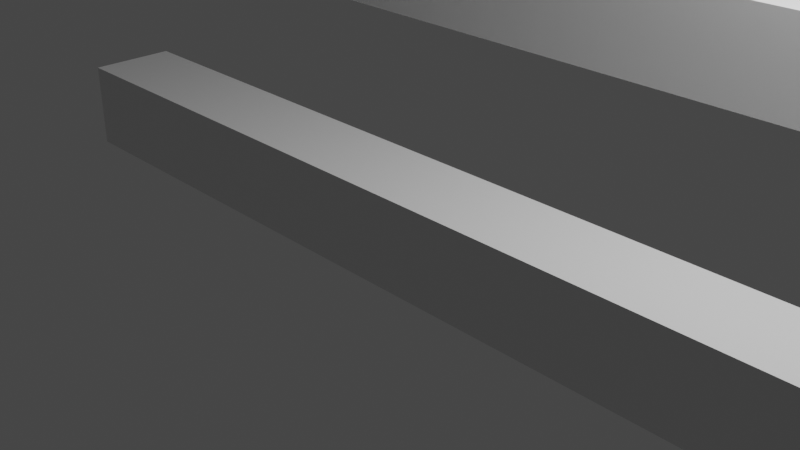 # Source: Level1.blend  (saved by Blender 2.80.75; exported with 4.5.12 LTS)
import bpy
from mathutils import Matrix  # noqa: F401  (used for matrix-valued properties, if any)

bpy.ops.wm.read_factory_settings(use_empty=True)
scene = bpy.context.scene
scene.name = 'Scene'

# ---- collections
col_collection = bpy.data.collections.new('Collection'); scene.collection.children.link(col_collection)

# ---- materials (node trees are filled in below, after node groups)
mat_material = bpy.data.materials.new('Material')
mat_material.alpha_threshold = 0.0
mat_material.use_transparent_shadow = False
mat_material.line_color = (0.0, 0.0, 0.0, 1.0)

# ---- material node trees
mat_material.use_nodes = True; mat_material.node_tree.nodes.clear()
_N = mat_material.node_tree.nodes; _L = mat_material.node_tree.links
n0 = _N.new('ShaderNodeOutputMaterial'); n0.name = 'Material Output'; n0.location = (300, 300)
n1 = _N.new('ShaderNodeBsdfPrincipled'); n1.name = 'Principled BSDF'; n1.location = (10, 300)
n1.distribution = 'GGX'
n1.subsurface_method = 'BURLEY'
n1.inputs[2].default_value = 0.4
n1.inputs[3].default_value = 1.45
n1.inputs[27].default_value = (0.0, 0.0, 0.0, 1.0)
n1.inputs[28].default_value = 1.0
_L.new(n1.outputs[0], n0.inputs[0])
n0.is_active_output = True

# ---- world
world_world = bpy.data.worlds.new('World'); scene.world = world_world
world_world.use_nodes = True; world_world.node_tree.nodes.clear()
_N = world_world.node_tree.nodes; _L = world_world.node_tree.links
n0 = _N.new('ShaderNodeOutputWorld'); n0.name = 'World Output'; n0.location = (300, 300)
n1 = _N.new('ShaderNodeBackground'); n1.name = 'Background'; n1.location = (10, 300)
n1.inputs[0].default_value = (0.05088, 0.05088, 0.05088, 1.0)
_L.new(n1.outputs[0], n0.inputs[0])
n0.is_active_output = True
world_world.color = (0.05088, 0.05088, 0.05088)
world_world.use_sun_shadow = False
world_world.sun_shadow_jitter_overblur = 0.0

# ---- cameras
cam_camera = bpy.data.cameras.new('Camera')
cam_camera.clip_end = 100.0
cam_camera.ortho_scale = 7.314

# ---- lights
light_light = bpy.data.lights.new('Light', 'POINT')
light_light.transmission_factor = 0.0
light_light.energy = 1000.0
light_light.shadow_soft_size = 0.1
light_light.shadow_maximum_resolution = 0.006
light_light.use_absolute_resolution = True

# ---- meshes
me_cube = bpy.data.meshes.new('Cube')
me_cube.from_pydata([(1.0, 1.0, 1.0), (1.0, 1.0, -1.0), (1.0, -1.0, 1.0), (1.0, -1.0, -1.0), (-1.0, 1.0, 1.0), (-1.0, 1.0, -1.0), (-1.0, -1.0, 1.0), (-1.0, -1.0, -1.0)], [], [(0, 4, 6, 2), (3, 2, 6, 7), (7, 6, 4, 5), (5, 1, 3, 7), (1, 0, 2, 3), (5, 4, 0, 1)])
_uv = me_cube.uv_layers.new(name='UVMap')
_uv.uv.foreach_set('vector', [0.375, 0.0, 0.625, 0.0, 0.625, 0.25, 0.375, 0.25, 0.375, 0.25, 0.625, 0.25, 0.625, 0.5, 0.375, 0.5, 0.375, 0.5, 0.625, 0.5, 0.625, 0.75, 0.375, 0.75, 0.375, 0.75, 0.625, 0.75, 0.625, 1.0, 0.375, 1.0, 0.125, 0.5, 0.375, 0.5, 0.375, 0.75, 0.125, 0.75, 0.625, 0.5, 0.875, 0.5, 0.875, 0.75, 0.625, 0.75])
me_cube.materials.append(mat_material)
me_cube.use_remesh_preserve_volume = False
me_cube.use_remesh_preserve_attributes = False
me_cube.use_mirror_vertex_groups = False
me_cube.update()
me_cube_001 = bpy.data.meshes.new('Cube.001')
me_cube_001.from_pydata([(1.0, 1.0, 1.0), (1.0, 1.0, -1.0), (1.0, -1.0, 1.0), (1.0, -1.0, -1.0), (-1.0, 1.0, 1.0), (-1.0, 1.0, -1.0), (-1.0, -1.0, 1.0), (-1.0, -1.0, -1.0)], [], [(0, 4, 6, 2), (3, 2, 6, 7), (7, 6, 4, 5), (5, 1, 3, 7), (1, 0, 2, 3), (5, 4, 0, 1)])
_uv = me_cube_001.uv_layers.new(name='UVMap')
_uv.uv.foreach_set('vector', [0.375, 0.0, 0.625, 0.0, 0.625, 0.25, 0.375, 0.25, 0.375, 0.25, 0.625, 0.25, 0.625, 0.5, 0.375, 0.5, 0.375, 0.5, 0.625, 0.5, 0.625, 0.75, 0.375, 0.75, 0.375, 0.75, 0.625, 0.75, 0.625, 1.0, 0.375, 1.0, 0.125, 0.5, 0.375, 0.5, 0.375, 0.75, 0.125, 0.75, 0.625, 0.5, 0.875, 0.5, 0.875, 0.75, 0.625, 0.75])
me_cube_001.materials.append(mat_material)
me_cube_001.use_remesh_preserve_volume = False
me_cube_001.use_remesh_preserve_attributes = False
me_cube_001.use_mirror_vertex_groups = False
me_cube_001.update()

# ---- objects
ob_cube = bpy.data.objects.new('Cube', me_cube)
ob_light = bpy.data.objects.new('Light', light_light)
ob_camera = bpy.data.objects.new('Camera', cam_camera)
ob_cube_001 = bpy.data.objects.new('Cube.001', me_cube_001)

# ---- transforms, parenting, visibility, modifiers, constraints
ob_cube.location = (0.0, 0.0, 0.0)
ob_cube.scale = (5.0, 0.5, 0.5)
ob_cube.lock_rotations_4d = False
ob_cube.empty_display_type = 'ARROWS'
ob_cube.lineart.crease_threshold = 0.0
ob_light.location = (4.076, 1.005, 5.904)
ob_light.rotation_euler = (0.6503, 0.05522, 1.866)
ob_light.lock_rotations_4d = False
ob_light.empty_display_type = 'ARROWS'
ob_light.color = (0.0, 0.0, 0.0, 0.0)
ob_light.lineart.crease_threshold = 0.0
ob_camera.location = (7.359, -6.926, 4.958)
ob_camera.rotation_euler = (1.109, 0.0, 0.8149)
ob_camera.lock_rotations_4d = False
ob_camera.empty_display_type = 'ARROWS'
ob_camera.color = (0.0, 0.0, 0.0, 0.0)
ob_camera.display_type = 'WIRE'
ob_camera.lineart.crease_threshold = 0.0
ob_cube_001.location = (0.0, 2.0, 2.0)
ob_cube_001.scale = (5.0, 0.5, 0.5)
ob_cube_001.lock_rotations_4d = False
ob_cube_001.empty_display_type = 'ARROWS'
ob_cube_001.lineart.crease_threshold = 0.0

# ---- collection membership
col_collection.objects.link(ob_cube)
col_collection.objects.link(ob_light)
col_collection.objects.link(ob_camera)
col_collection.objects.link(ob_cube_001)

# ---- scene / render settings (as saved in the file)
scene.camera = ob_camera
scene.frame_start = 1; scene.frame_end = 250; scene.frame_set(1)
scene.render.engine = 'BLENDER_EEVEE_NEXT'
scene.cycles.use_denoising = False
scene.cycles.samples = 128
scene.cycles.sampling_pattern = 'TABULATED_SOBOL'
scene.cycles.use_adaptive_sampling = False
scene.cycles.use_light_tree = False
scene.view_settings.view_transform = 'Filmic'
bpy.context.view_layer.update()
